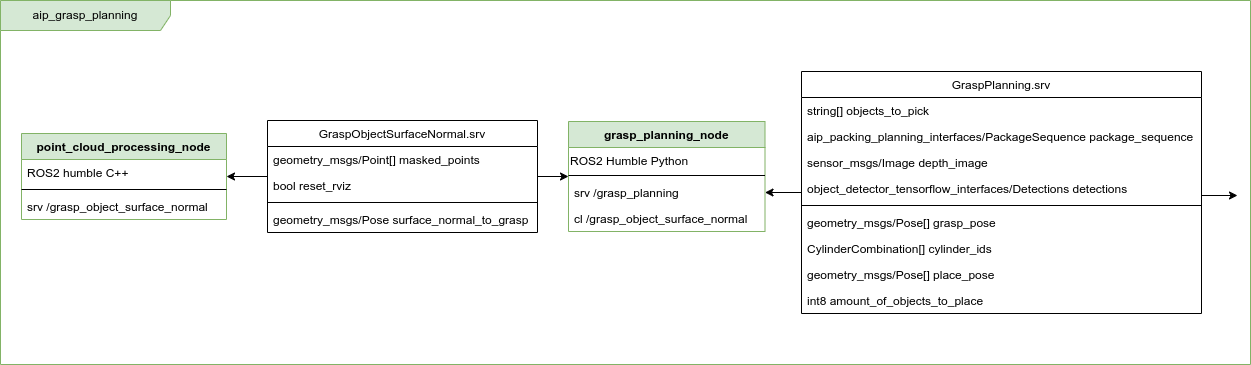

The diagram above was exported from draw.io. Its source (the exported page's mxGraphModel, read from the mxfile embedded in the PNG):
<mxGraphModel dx="1612" dy="793" grid="1" gridSize="10" guides="1" tooltips="1" connect="1" arrows="1" fold="1" page="1" pageScale="1" pageWidth="827" pageHeight="1169" math="0" shadow="0">
  <root>
    <mxCell id="0" />
    <mxCell id="1" parent="0" />
    <mxCell id="2" value="aip_grasp_planning" style="shape=umlFrame;whiteSpace=wrap;html=1;width=170;height=30;fillColor=#d5e8d4;strokeColor=#82b366;" vertex="1" parent="1">
      <mxGeometry x="40" y="76" width="1250" height="364" as="geometry" />
    </mxCell>
    <mxCell id="3" value="grasp_planning_node" style="swimlane;fontStyle=1;align=center;verticalAlign=top;childLayout=stackLayout;horizontal=1;startSize=26;horizontalStack=0;resizeParent=1;resizeParentMax=0;resizeLast=0;collapsible=1;marginBottom=0;fillColor=#d5e8d4;strokeColor=#82b366;" vertex="1" parent="1">
      <mxGeometry x="608" y="197" width="196.5" height="110" as="geometry" />
    </mxCell>
    <mxCell id="4" value="&lt;span style=&quot;text-wrap: nowrap;&quot;&gt;ROS2 Humble Python&lt;/span&gt;" style="text;whiteSpace=wrap;html=1;align=left;" vertex="1" parent="3">
      <mxGeometry y="26" width="196.5" height="24" as="geometry" />
    </mxCell>
    <mxCell id="5" value="" style="line;strokeWidth=1;fillColor=none;align=left;verticalAlign=middle;spacingTop=-1;spacingLeft=3;spacingRight=3;rotatable=0;labelPosition=right;points=[];portConstraint=eastwest;" vertex="1" parent="3">
      <mxGeometry y="50" width="196.5" height="8" as="geometry" />
    </mxCell>
    <mxCell id="6" value="srv /grasp_planning" style="text;strokeColor=none;fillColor=none;align=left;verticalAlign=top;spacingLeft=4;spacingRight=4;overflow=hidden;rotatable=0;points=[[0,0.5],[1,0.5]];portConstraint=eastwest;" vertex="1" parent="3">
      <mxGeometry y="58" width="196.5" height="26" as="geometry" />
    </mxCell>
    <mxCell id="7" value="cl /grasp_object_surface_normal" style="text;strokeColor=none;fillColor=none;align=left;verticalAlign=top;spacingLeft=4;spacingRight=4;overflow=hidden;rotatable=0;points=[[0,0.5],[1,0.5]];portConstraint=eastwest;" vertex="1" parent="3">
      <mxGeometry y="84" width="196.5" height="26" as="geometry" />
    </mxCell>
    <mxCell id="8" style="edgeStyle=orthogonalEdgeStyle;rounded=0;orthogonalLoop=1;jettySize=auto;html=1;" edge="1" source="10" target="25" parent="1">
      <mxGeometry relative="1" as="geometry" />
    </mxCell>
    <mxCell id="9" style="edgeStyle=orthogonalEdgeStyle;rounded=0;orthogonalLoop=1;jettySize=auto;html=1;" edge="1" source="10" target="3" parent="1">
      <mxGeometry relative="1" as="geometry" />
    </mxCell>
    <mxCell id="10" value="GraspObjectSurfaceNormal.srv" style="swimlane;fontStyle=0;childLayout=stackLayout;horizontal=1;startSize=26;fillColor=none;horizontalStack=0;resizeParent=1;resizeParentMax=0;resizeLast=0;collapsible=1;marginBottom=0;" vertex="1" parent="1">
      <mxGeometry x="307" y="196" width="270" height="112" as="geometry">
        <mxRectangle x="230" y="489" width="140" height="30" as="alternateBounds" />
      </mxGeometry>
    </mxCell>
    <mxCell id="11" value="geometry_msgs/Point[] masked_points" style="text;strokeColor=none;fillColor=none;align=left;verticalAlign=top;spacingLeft=4;spacingRight=4;overflow=hidden;rotatable=0;points=[[0,0.5],[1,0.5]];portConstraint=eastwest;" vertex="1" parent="10">
      <mxGeometry y="26" width="270" height="26" as="geometry" />
    </mxCell>
    <mxCell id="12" value="bool reset_rviz" style="text;strokeColor=none;fillColor=none;align=left;verticalAlign=top;spacingLeft=4;spacingRight=4;overflow=hidden;rotatable=0;points=[[0,0.5],[1,0.5]];portConstraint=eastwest;" vertex="1" parent="10">
      <mxGeometry y="52" width="270" height="26" as="geometry" />
    </mxCell>
    <mxCell id="13" value="" style="line;strokeWidth=1;fillColor=none;align=left;verticalAlign=middle;spacingTop=-1;spacingLeft=3;spacingRight=3;rotatable=0;labelPosition=right;points=[];portConstraint=eastwest;" vertex="1" parent="10">
      <mxGeometry y="78" width="270" height="8" as="geometry" />
    </mxCell>
    <mxCell id="14" value="geometry_msgs/Pose surface_normal_to_grasp" style="text;strokeColor=none;fillColor=none;align=left;verticalAlign=top;spacingLeft=4;spacingRight=4;overflow=hidden;rotatable=0;points=[[0,0.5],[1,0.5]];portConstraint=eastwest;" vertex="1" parent="10">
      <mxGeometry y="86" width="270" height="26" as="geometry" />
    </mxCell>
    <mxCell id="15" value="GraspPlanning.srv" style="swimlane;fontStyle=0;childLayout=stackLayout;horizontal=1;startSize=26;fillColor=none;horizontalStack=0;resizeParent=1;resizeParentMax=0;resizeLast=0;collapsible=1;marginBottom=0;" vertex="1" parent="1">
      <mxGeometry x="841" y="147" width="400" height="242" as="geometry">
        <mxRectangle x="230" y="489" width="140" height="30" as="alternateBounds" />
      </mxGeometry>
    </mxCell>
    <mxCell id="16" value="string[] objects_to_pick" style="text;strokeColor=none;fillColor=none;align=left;verticalAlign=top;spacingLeft=4;spacingRight=4;overflow=hidden;rotatable=0;points=[[0,0.5],[1,0.5]];portConstraint=eastwest;" vertex="1" parent="15">
      <mxGeometry y="26" width="400" height="26" as="geometry" />
    </mxCell>
    <mxCell id="17" value="aip_packing_planning_interfaces/PackageSequence package_sequence&#10;" style="text;strokeColor=none;fillColor=none;align=left;verticalAlign=top;spacingLeft=4;spacingRight=4;overflow=hidden;rotatable=0;points=[[0,0.5],[1,0.5]];portConstraint=eastwest;" vertex="1" parent="15">
      <mxGeometry y="52" width="400" height="26" as="geometry" />
    </mxCell>
    <mxCell id="18" value="sensor_msgs/Image depth_image" style="text;strokeColor=none;fillColor=none;align=left;verticalAlign=top;spacingLeft=4;spacingRight=4;overflow=hidden;rotatable=0;points=[[0,0.5],[1,0.5]];portConstraint=eastwest;" vertex="1" parent="15">
      <mxGeometry y="78" width="400" height="26" as="geometry" />
    </mxCell>
    <mxCell id="19" value="object_detector_tensorflow_interfaces/Detections detections" style="text;strokeColor=none;fillColor=none;align=left;verticalAlign=top;spacingLeft=4;spacingRight=4;overflow=hidden;rotatable=0;points=[[0,0.5],[1,0.5]];portConstraint=eastwest;" vertex="1" parent="15">
      <mxGeometry y="104" width="400" height="26" as="geometry" />
    </mxCell>
    <mxCell id="20" value="" style="line;strokeWidth=1;fillColor=none;align=left;verticalAlign=middle;spacingTop=-1;spacingLeft=3;spacingRight=3;rotatable=0;labelPosition=right;points=[];portConstraint=eastwest;" vertex="1" parent="15">
      <mxGeometry y="130" width="400" height="8" as="geometry" />
    </mxCell>
    <mxCell id="21" value="geometry_msgs/Pose[] grasp_pose" style="text;strokeColor=none;fillColor=none;align=left;verticalAlign=top;spacingLeft=4;spacingRight=4;overflow=hidden;rotatable=0;points=[[0,0.5],[1,0.5]];portConstraint=eastwest;" vertex="1" parent="15">
      <mxGeometry y="138" width="400" height="26" as="geometry" />
    </mxCell>
    <mxCell id="22" value="CylinderCombination[] cylinder_ids" style="text;strokeColor=none;fillColor=none;align=left;verticalAlign=top;spacingLeft=4;spacingRight=4;overflow=hidden;rotatable=0;points=[[0,0.5],[1,0.5]];portConstraint=eastwest;" vertex="1" parent="15">
      <mxGeometry y="164" width="400" height="26" as="geometry" />
    </mxCell>
    <mxCell id="23" value="geometry_msgs/Pose[] place_pose" style="text;strokeColor=none;fillColor=none;align=left;verticalAlign=top;spacingLeft=4;spacingRight=4;overflow=hidden;rotatable=0;points=[[0,0.5],[1,0.5]];portConstraint=eastwest;" vertex="1" parent="15">
      <mxGeometry y="190" width="400" height="26" as="geometry" />
    </mxCell>
    <mxCell id="24" value="int8 amount_of_objects_to_place" style="text;strokeColor=none;fillColor=none;align=left;verticalAlign=top;spacingLeft=4;spacingRight=4;overflow=hidden;rotatable=0;points=[[0,0.5],[1,0.5]];portConstraint=eastwest;" vertex="1" parent="15">
      <mxGeometry y="216" width="400" height="26" as="geometry" />
    </mxCell>
    <mxCell id="25" value="point_cloud_processing_node" style="swimlane;fontStyle=1;align=center;verticalAlign=top;childLayout=stackLayout;horizontal=1;startSize=26;horizontalStack=0;resizeParent=1;resizeParentMax=0;resizeLast=0;collapsible=1;marginBottom=0;fillColor=#d5e8d4;strokeColor=#82b366;" vertex="1" parent="1">
      <mxGeometry x="61" y="209" width="205" height="86" as="geometry" />
    </mxCell>
    <mxCell id="26" value="ROS2 humble C++" style="text;strokeColor=none;fillColor=none;align=left;verticalAlign=top;spacingLeft=4;spacingRight=4;overflow=hidden;rotatable=0;points=[[0,0.5],[1,0.5]];portConstraint=eastwest;" vertex="1" parent="25">
      <mxGeometry y="26" width="205" height="26" as="geometry" />
    </mxCell>
    <mxCell id="27" value="" style="line;strokeWidth=1;fillColor=none;align=left;verticalAlign=middle;spacingTop=-1;spacingLeft=3;spacingRight=3;rotatable=0;labelPosition=right;points=[];portConstraint=eastwest;" vertex="1" parent="25">
      <mxGeometry y="52" width="205" height="8" as="geometry" />
    </mxCell>
    <mxCell id="28" value="srv /grasp_object_surface_normal" style="text;strokeColor=none;fillColor=none;align=left;verticalAlign=top;spacingLeft=4;spacingRight=4;overflow=hidden;rotatable=0;points=[[0,0.5],[1,0.5]];portConstraint=eastwest;" vertex="1" parent="25">
      <mxGeometry y="60" width="205" height="26" as="geometry" />
    </mxCell>
    <mxCell id="29" style="edgeStyle=orthogonalEdgeStyle;rounded=0;orthogonalLoop=1;jettySize=auto;html=1;startArrow=classic;startFill=1;endArrow=none;endFill=0;" edge="1" source="6" target="15" parent="1">
      <mxGeometry relative="1" as="geometry" />
    </mxCell>
    <mxCell id="30" style="edgeStyle=orthogonalEdgeStyle;rounded=0;orthogonalLoop=1;jettySize=auto;html=1;startArrow=none;startFill=0;endArrow=classic;endFill=1;" edge="1" parent="1">
      <mxGeometry relative="1" as="geometry">
        <mxPoint x="1241" y="271" as="sourcePoint" />
        <mxPoint x="1277" y="271" as="targetPoint" />
      </mxGeometry>
    </mxCell>
  </root>
</mxGraphModel>